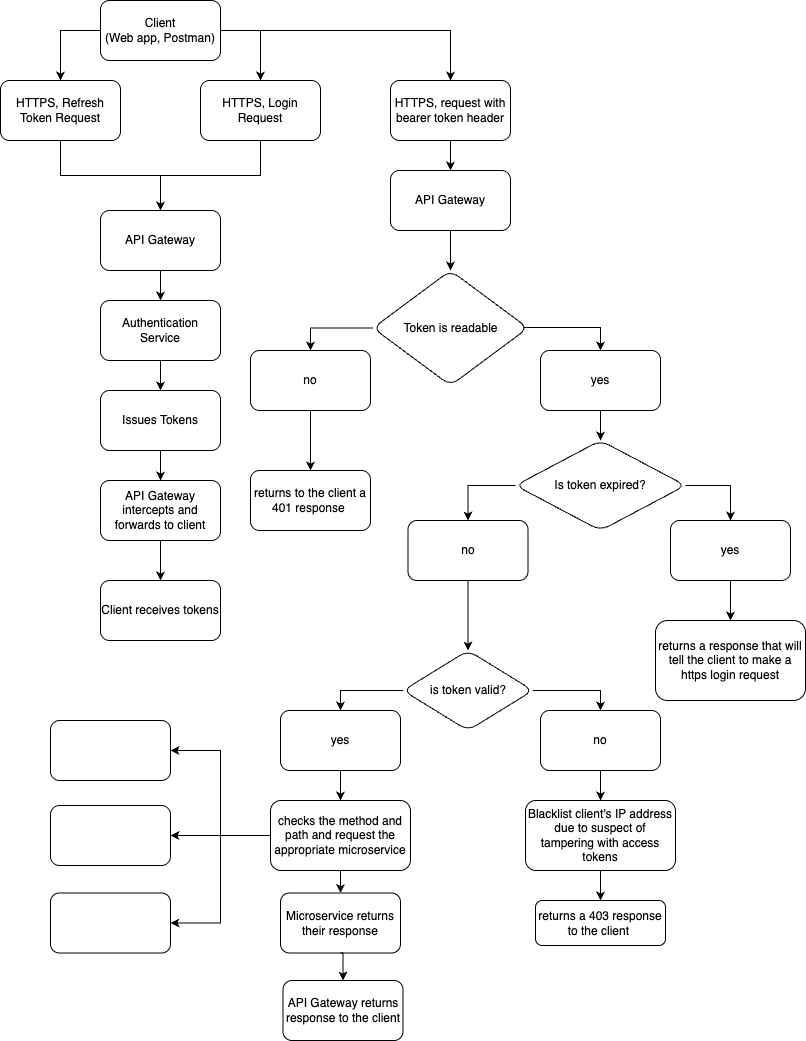

The diagram above was exported from draw.io. Its source (the exported page's mxGraphModel, read from the mxfile embedded in the PNG):
<mxGraphModel dx="1215" dy="629" grid="1" gridSize="10" guides="1" tooltips="1" connect="1" arrows="1" fold="1" page="1" pageScale="1" pageWidth="850" pageHeight="1100" math="0" shadow="0">
  <root>
    <mxCell id="0" />
    <mxCell id="1" parent="0" />
    <mxCell id="o41Syn713WRhryiNKIM3-16" value="" style="edgeStyle=orthogonalEdgeStyle;rounded=0;orthogonalLoop=1;jettySize=auto;html=1;exitX=0;exitY=0.5;exitDx=0;exitDy=0;" edge="1" parent="1" source="o41Syn713WRhryiNKIM3-1" target="o41Syn713WRhryiNKIM3-15">
      <mxGeometry relative="1" as="geometry" />
    </mxCell>
    <mxCell id="o41Syn713WRhryiNKIM3-26" style="edgeStyle=orthogonalEdgeStyle;rounded=0;orthogonalLoop=1;jettySize=auto;html=1;exitX=1;exitY=0.5;exitDx=0;exitDy=0;entryX=0.5;entryY=0;entryDx=0;entryDy=0;" edge="1" parent="1" source="o41Syn713WRhryiNKIM3-1" target="o41Syn713WRhryiNKIM3-3">
      <mxGeometry relative="1" as="geometry" />
    </mxCell>
    <mxCell id="o41Syn713WRhryiNKIM3-29" value="" style="edgeStyle=orthogonalEdgeStyle;rounded=0;orthogonalLoop=1;jettySize=auto;html=1;" edge="1" parent="1" source="o41Syn713WRhryiNKIM3-1" target="o41Syn713WRhryiNKIM3-28">
      <mxGeometry relative="1" as="geometry" />
    </mxCell>
    <mxCell id="o41Syn713WRhryiNKIM3-1" value="Client&lt;div&gt;(Web app, Postman)&lt;/div&gt;" style="rounded=1;whiteSpace=wrap;html=1;" vertex="1" parent="1">
      <mxGeometry x="360" y="10" width="120" height="60" as="geometry" />
    </mxCell>
    <mxCell id="o41Syn713WRhryiNKIM3-25" style="edgeStyle=orthogonalEdgeStyle;rounded=0;orthogonalLoop=1;jettySize=auto;html=1;exitX=0.5;exitY=1;exitDx=0;exitDy=0;entryX=0.5;entryY=0;entryDx=0;entryDy=0;" edge="1" parent="1" source="o41Syn713WRhryiNKIM3-3" target="o41Syn713WRhryiNKIM3-5">
      <mxGeometry relative="1" as="geometry" />
    </mxCell>
    <mxCell id="o41Syn713WRhryiNKIM3-3" value="HTTPS, Login Request" style="whiteSpace=wrap;html=1;rounded=1;" vertex="1" parent="1">
      <mxGeometry x="460" y="90" width="120" height="60" as="geometry" />
    </mxCell>
    <mxCell id="o41Syn713WRhryiNKIM3-8" value="" style="edgeStyle=orthogonalEdgeStyle;rounded=0;orthogonalLoop=1;jettySize=auto;html=1;exitX=0.5;exitY=1;exitDx=0;exitDy=0;" edge="1" parent="1" source="o41Syn713WRhryiNKIM3-5" target="o41Syn713WRhryiNKIM3-7">
      <mxGeometry relative="1" as="geometry">
        <mxPoint x="400" y="290" as="sourcePoint" />
      </mxGeometry>
    </mxCell>
    <mxCell id="o41Syn713WRhryiNKIM3-5" value="API Gateway" style="whiteSpace=wrap;html=1;rounded=1;" vertex="1" parent="1">
      <mxGeometry x="360" y="220" width="120" height="60" as="geometry" />
    </mxCell>
    <mxCell id="o41Syn713WRhryiNKIM3-10" value="" style="edgeStyle=orthogonalEdgeStyle;rounded=0;orthogonalLoop=1;jettySize=auto;html=1;" edge="1" parent="1" source="o41Syn713WRhryiNKIM3-7" target="o41Syn713WRhryiNKIM3-9">
      <mxGeometry relative="1" as="geometry" />
    </mxCell>
    <mxCell id="o41Syn713WRhryiNKIM3-7" value="Authentication Service" style="whiteSpace=wrap;html=1;rounded=1;" vertex="1" parent="1">
      <mxGeometry x="360" y="310" width="120" height="60" as="geometry" />
    </mxCell>
    <mxCell id="o41Syn713WRhryiNKIM3-12" value="" style="edgeStyle=orthogonalEdgeStyle;rounded=0;orthogonalLoop=1;jettySize=auto;html=1;" edge="1" parent="1" source="o41Syn713WRhryiNKIM3-9" target="o41Syn713WRhryiNKIM3-11">
      <mxGeometry relative="1" as="geometry" />
    </mxCell>
    <mxCell id="o41Syn713WRhryiNKIM3-9" value="Issues Tokens" style="whiteSpace=wrap;html=1;rounded=1;" vertex="1" parent="1">
      <mxGeometry x="360" y="400" width="120" height="60" as="geometry" />
    </mxCell>
    <mxCell id="o41Syn713WRhryiNKIM3-14" value="" style="edgeStyle=orthogonalEdgeStyle;rounded=0;orthogonalLoop=1;jettySize=auto;html=1;" edge="1" parent="1" source="o41Syn713WRhryiNKIM3-11" target="o41Syn713WRhryiNKIM3-13">
      <mxGeometry relative="1" as="geometry" />
    </mxCell>
    <mxCell id="o41Syn713WRhryiNKIM3-11" value="API Gateway intercepts and forwards to client" style="whiteSpace=wrap;html=1;rounded=1;" vertex="1" parent="1">
      <mxGeometry x="360" y="490" width="120" height="60" as="geometry" />
    </mxCell>
    <mxCell id="o41Syn713WRhryiNKIM3-13" value="Client receives tokens" style="whiteSpace=wrap;html=1;rounded=1;" vertex="1" parent="1">
      <mxGeometry x="360" y="590" width="120" height="60" as="geometry" />
    </mxCell>
    <mxCell id="o41Syn713WRhryiNKIM3-24" style="edgeStyle=orthogonalEdgeStyle;rounded=0;orthogonalLoop=1;jettySize=auto;html=1;exitX=0.5;exitY=1;exitDx=0;exitDy=0;entryX=0.5;entryY=0;entryDx=0;entryDy=0;" edge="1" parent="1" source="o41Syn713WRhryiNKIM3-15" target="o41Syn713WRhryiNKIM3-5">
      <mxGeometry relative="1" as="geometry" />
    </mxCell>
    <mxCell id="o41Syn713WRhryiNKIM3-15" value="HTTPS, Refresh Token Request" style="whiteSpace=wrap;html=1;rounded=1;" vertex="1" parent="1">
      <mxGeometry x="260" y="90" width="120" height="60" as="geometry" />
    </mxCell>
    <mxCell id="o41Syn713WRhryiNKIM3-31" value="" style="edgeStyle=orthogonalEdgeStyle;rounded=0;orthogonalLoop=1;jettySize=auto;html=1;" edge="1" parent="1" source="o41Syn713WRhryiNKIM3-28" target="o41Syn713WRhryiNKIM3-30">
      <mxGeometry relative="1" as="geometry" />
    </mxCell>
    <mxCell id="o41Syn713WRhryiNKIM3-28" value="HTTPS, request with bearer token header" style="whiteSpace=wrap;html=1;rounded=1;" vertex="1" parent="1">
      <mxGeometry x="650" y="90" width="120" height="60" as="geometry" />
    </mxCell>
    <mxCell id="o41Syn713WRhryiNKIM3-37" value="" style="edgeStyle=orthogonalEdgeStyle;rounded=0;orthogonalLoop=1;jettySize=auto;html=1;" edge="1" parent="1" source="o41Syn713WRhryiNKIM3-30" target="o41Syn713WRhryiNKIM3-36">
      <mxGeometry relative="1" as="geometry" />
    </mxCell>
    <mxCell id="o41Syn713WRhryiNKIM3-30" value="API Gateway" style="whiteSpace=wrap;html=1;rounded=1;" vertex="1" parent="1">
      <mxGeometry x="650" y="180" width="120" height="60" as="geometry" />
    </mxCell>
    <mxCell id="o41Syn713WRhryiNKIM3-43" value="" style="edgeStyle=orthogonalEdgeStyle;rounded=0;orthogonalLoop=1;jettySize=auto;html=1;entryX=0.5;entryY=0;entryDx=0;entryDy=0;" edge="1" parent="1" source="o41Syn713WRhryiNKIM3-36" target="o41Syn713WRhryiNKIM3-42">
      <mxGeometry relative="1" as="geometry" />
    </mxCell>
    <mxCell id="o41Syn713WRhryiNKIM3-45" value="" style="edgeStyle=orthogonalEdgeStyle;rounded=0;orthogonalLoop=1;jettySize=auto;html=1;entryX=0.5;entryY=0;entryDx=0;entryDy=0;exitX=0.952;exitY=0.496;exitDx=0;exitDy=0;exitPerimeter=0;" edge="1" parent="1" source="o41Syn713WRhryiNKIM3-36" target="o41Syn713WRhryiNKIM3-44">
      <mxGeometry relative="1" as="geometry" />
    </mxCell>
    <mxCell id="o41Syn713WRhryiNKIM3-36" value="Token is readable" style="rhombus;whiteSpace=wrap;html=1;rounded=1;" vertex="1" parent="1">
      <mxGeometry x="632.5" y="280" width="155" height="115" as="geometry" />
    </mxCell>
    <mxCell id="o41Syn713WRhryiNKIM3-42" value="no" style="whiteSpace=wrap;html=1;rounded=1;" vertex="1" parent="1">
      <mxGeometry x="510" y="360" width="120" height="60" as="geometry" />
    </mxCell>
    <mxCell id="o41Syn713WRhryiNKIM3-47" value="" style="edgeStyle=orthogonalEdgeStyle;rounded=0;orthogonalLoop=1;jettySize=auto;html=1;exitX=0.5;exitY=1;exitDx=0;exitDy=0;" edge="1" parent="1" source="o41Syn713WRhryiNKIM3-42" target="o41Syn713WRhryiNKIM3-46">
      <mxGeometry relative="1" as="geometry" />
    </mxCell>
    <mxCell id="o41Syn713WRhryiNKIM3-49" value="" style="edgeStyle=orthogonalEdgeStyle;rounded=0;orthogonalLoop=1;jettySize=auto;html=1;" edge="1" parent="1" source="o41Syn713WRhryiNKIM3-44" target="o41Syn713WRhryiNKIM3-48">
      <mxGeometry relative="1" as="geometry" />
    </mxCell>
    <mxCell id="o41Syn713WRhryiNKIM3-44" value="yes" style="whiteSpace=wrap;html=1;rounded=1;" vertex="1" parent="1">
      <mxGeometry x="800" y="360" width="120" height="60" as="geometry" />
    </mxCell>
    <mxCell id="o41Syn713WRhryiNKIM3-46" value="returns to the client a 401 response&amp;nbsp;" style="whiteSpace=wrap;html=1;rounded=1;" vertex="1" parent="1">
      <mxGeometry x="510" y="480" width="120" height="60" as="geometry" />
    </mxCell>
    <mxCell id="o41Syn713WRhryiNKIM3-51" value="" style="edgeStyle=orthogonalEdgeStyle;rounded=0;orthogonalLoop=1;jettySize=auto;html=1;exitX=0;exitY=0.5;exitDx=0;exitDy=0;" edge="1" parent="1" source="o41Syn713WRhryiNKIM3-48" target="o41Syn713WRhryiNKIM3-50">
      <mxGeometry relative="1" as="geometry">
        <mxPoint x="890" y="580" as="sourcePoint" />
      </mxGeometry>
    </mxCell>
    <mxCell id="o41Syn713WRhryiNKIM3-53" value="" style="edgeStyle=orthogonalEdgeStyle;rounded=0;orthogonalLoop=1;jettySize=auto;html=1;entryX=0.5;entryY=0;entryDx=0;entryDy=0;exitX=1;exitY=0.5;exitDx=0;exitDy=0;" edge="1" parent="1" source="o41Syn713WRhryiNKIM3-48" target="o41Syn713WRhryiNKIM3-52">
      <mxGeometry relative="1" as="geometry" />
    </mxCell>
    <mxCell id="o41Syn713WRhryiNKIM3-48" value="Is token expired?" style="rhombus;whiteSpace=wrap;html=1;rounded=1;" vertex="1" parent="1">
      <mxGeometry x="775" y="450" width="170" height="90" as="geometry" />
    </mxCell>
    <mxCell id="o41Syn713WRhryiNKIM3-57" value="" style="edgeStyle=orthogonalEdgeStyle;rounded=0;orthogonalLoop=1;jettySize=auto;html=1;" edge="1" parent="1" source="o41Syn713WRhryiNKIM3-50" target="o41Syn713WRhryiNKIM3-56">
      <mxGeometry relative="1" as="geometry" />
    </mxCell>
    <mxCell id="o41Syn713WRhryiNKIM3-50" value="no" style="whiteSpace=wrap;html=1;rounded=1;" vertex="1" parent="1">
      <mxGeometry x="667.5" y="530" width="120" height="60" as="geometry" />
    </mxCell>
    <mxCell id="o41Syn713WRhryiNKIM3-65" value="" style="edgeStyle=orthogonalEdgeStyle;rounded=0;orthogonalLoop=1;jettySize=auto;html=1;entryX=0.5;entryY=0;entryDx=0;entryDy=0;" edge="1" parent="1" source="o41Syn713WRhryiNKIM3-52" target="o41Syn713WRhryiNKIM3-66">
      <mxGeometry relative="1" as="geometry">
        <mxPoint x="990" y="670" as="targetPoint" />
      </mxGeometry>
    </mxCell>
    <mxCell id="o41Syn713WRhryiNKIM3-52" value="yes" style="whiteSpace=wrap;html=1;rounded=1;" vertex="1" parent="1">
      <mxGeometry x="930" y="530" width="120" height="60" as="geometry" />
    </mxCell>
    <mxCell id="o41Syn713WRhryiNKIM3-59" value="" style="edgeStyle=orthogonalEdgeStyle;rounded=0;orthogonalLoop=1;jettySize=auto;html=1;entryX=0.5;entryY=0;entryDx=0;entryDy=0;" edge="1" parent="1" source="o41Syn713WRhryiNKIM3-56" target="o41Syn713WRhryiNKIM3-58">
      <mxGeometry relative="1" as="geometry" />
    </mxCell>
    <mxCell id="o41Syn713WRhryiNKIM3-61" value="" style="edgeStyle=orthogonalEdgeStyle;rounded=0;orthogonalLoop=1;jettySize=auto;html=1;entryX=0.5;entryY=0;entryDx=0;entryDy=0;" edge="1" parent="1" source="o41Syn713WRhryiNKIM3-56" target="o41Syn713WRhryiNKIM3-60">
      <mxGeometry relative="1" as="geometry" />
    </mxCell>
    <mxCell id="o41Syn713WRhryiNKIM3-56" value="is token valid?" style="rhombus;whiteSpace=wrap;html=1;rounded=1;" vertex="1" parent="1">
      <mxGeometry x="662.5" y="660" width="130" height="80" as="geometry" />
    </mxCell>
    <mxCell id="o41Syn713WRhryiNKIM3-74" value="" style="edgeStyle=orthogonalEdgeStyle;rounded=0;orthogonalLoop=1;jettySize=auto;html=1;" edge="1" parent="1" source="o41Syn713WRhryiNKIM3-58" target="o41Syn713WRhryiNKIM3-73">
      <mxGeometry relative="1" as="geometry" />
    </mxCell>
    <mxCell id="o41Syn713WRhryiNKIM3-58" value="yes" style="whiteSpace=wrap;html=1;rounded=1;" vertex="1" parent="1">
      <mxGeometry x="540" y="720" width="120" height="60" as="geometry" />
    </mxCell>
    <mxCell id="o41Syn713WRhryiNKIM3-68" value="" style="edgeStyle=orthogonalEdgeStyle;rounded=0;orthogonalLoop=1;jettySize=auto;html=1;" edge="1" parent="1" source="o41Syn713WRhryiNKIM3-60" target="o41Syn713WRhryiNKIM3-67">
      <mxGeometry relative="1" as="geometry" />
    </mxCell>
    <mxCell id="o41Syn713WRhryiNKIM3-60" value="no" style="whiteSpace=wrap;html=1;rounded=1;" vertex="1" parent="1">
      <mxGeometry x="800" y="720" width="120" height="60" as="geometry" />
    </mxCell>
    <mxCell id="o41Syn713WRhryiNKIM3-66" value="returns a response that will tell the client to make a https login request" style="whiteSpace=wrap;html=1;rounded=1;" vertex="1" parent="1">
      <mxGeometry x="915" y="630" width="150" height="80" as="geometry" />
    </mxCell>
    <mxCell id="o41Syn713WRhryiNKIM3-70" value="" style="edgeStyle=orthogonalEdgeStyle;rounded=0;orthogonalLoop=1;jettySize=auto;html=1;" edge="1" parent="1" source="o41Syn713WRhryiNKIM3-67" target="o41Syn713WRhryiNKIM3-69">
      <mxGeometry relative="1" as="geometry" />
    </mxCell>
    <mxCell id="o41Syn713WRhryiNKIM3-67" value="Blacklist client's IP address due to suspect of tampering with access tokens" style="whiteSpace=wrap;html=1;rounded=1;" vertex="1" parent="1">
      <mxGeometry x="785" y="810" width="150" height="70" as="geometry" />
    </mxCell>
    <mxCell id="o41Syn713WRhryiNKIM3-69" value="returns a 403 response to the client&amp;nbsp;" style="whiteSpace=wrap;html=1;rounded=1;" vertex="1" parent="1">
      <mxGeometry x="795" y="910" width="130" height="45" as="geometry" />
    </mxCell>
    <mxCell id="o41Syn713WRhryiNKIM3-76" value="" style="edgeStyle=orthogonalEdgeStyle;rounded=0;orthogonalLoop=1;jettySize=auto;html=1;" edge="1" parent="1" source="o41Syn713WRhryiNKIM3-73" target="o41Syn713WRhryiNKIM3-75">
      <mxGeometry relative="1" as="geometry" />
    </mxCell>
    <mxCell id="o41Syn713WRhryiNKIM3-81" value="" style="edgeStyle=orthogonalEdgeStyle;rounded=0;orthogonalLoop=1;jettySize=auto;html=1;entryX=1;entryY=0.5;entryDx=0;entryDy=0;" edge="1" parent="1" source="o41Syn713WRhryiNKIM3-73" target="o41Syn713WRhryiNKIM3-80">
      <mxGeometry relative="1" as="geometry" />
    </mxCell>
    <mxCell id="o41Syn713WRhryiNKIM3-83" value="" style="edgeStyle=orthogonalEdgeStyle;rounded=0;orthogonalLoop=1;jettySize=auto;html=1;entryX=1;entryY=0.5;entryDx=0;entryDy=0;" edge="1" parent="1" source="o41Syn713WRhryiNKIM3-73" target="o41Syn713WRhryiNKIM3-82">
      <mxGeometry relative="1" as="geometry" />
    </mxCell>
    <mxCell id="o41Syn713WRhryiNKIM3-85" value="" style="edgeStyle=orthogonalEdgeStyle;rounded=0;orthogonalLoop=1;jettySize=auto;html=1;entryX=1;entryY=0.5;entryDx=0;entryDy=0;" edge="1" parent="1" source="o41Syn713WRhryiNKIM3-73" target="o41Syn713WRhryiNKIM3-84">
      <mxGeometry relative="1" as="geometry" />
    </mxCell>
    <mxCell id="o41Syn713WRhryiNKIM3-73" value="checks the method and path and request the appropriate microservice" style="whiteSpace=wrap;html=1;rounded=1;" vertex="1" parent="1">
      <mxGeometry x="530" y="810" width="140" height="70" as="geometry" />
    </mxCell>
    <mxCell id="o41Syn713WRhryiNKIM3-75" value="Microservice returns their response" style="whiteSpace=wrap;html=1;rounded=1;" vertex="1" parent="1">
      <mxGeometry x="540" y="902.5" width="120" height="60" as="geometry" />
    </mxCell>
    <mxCell id="o41Syn713WRhryiNKIM3-77" value="API Gateway returns response to the client" style="whiteSpace=wrap;html=1;rounded=1;" vertex="1" parent="1">
      <mxGeometry x="542.5" y="990" width="120" height="60" as="geometry" />
    </mxCell>
    <mxCell id="o41Syn713WRhryiNKIM3-79" style="edgeStyle=orthogonalEdgeStyle;rounded=0;orthogonalLoop=1;jettySize=auto;html=1;exitX=0.5;exitY=1;exitDx=0;exitDy=0;entryX=0.5;entryY=0;entryDx=0;entryDy=0;" edge="1" parent="1" source="o41Syn713WRhryiNKIM3-75" target="o41Syn713WRhryiNKIM3-77">
      <mxGeometry relative="1" as="geometry" />
    </mxCell>
    <mxCell id="o41Syn713WRhryiNKIM3-80" value="" style="whiteSpace=wrap;html=1;rounded=1;" vertex="1" parent="1">
      <mxGeometry x="310" y="730" width="120" height="60" as="geometry" />
    </mxCell>
    <mxCell id="o41Syn713WRhryiNKIM3-82" value="" style="whiteSpace=wrap;html=1;rounded=1;" vertex="1" parent="1">
      <mxGeometry x="310" y="815" width="120" height="60" as="geometry" />
    </mxCell>
    <mxCell id="o41Syn713WRhryiNKIM3-84" value="" style="whiteSpace=wrap;html=1;rounded=1;" vertex="1" parent="1">
      <mxGeometry x="310" y="902.5" width="120" height="60" as="geometry" />
    </mxCell>
  </root>
</mxGraphModel>